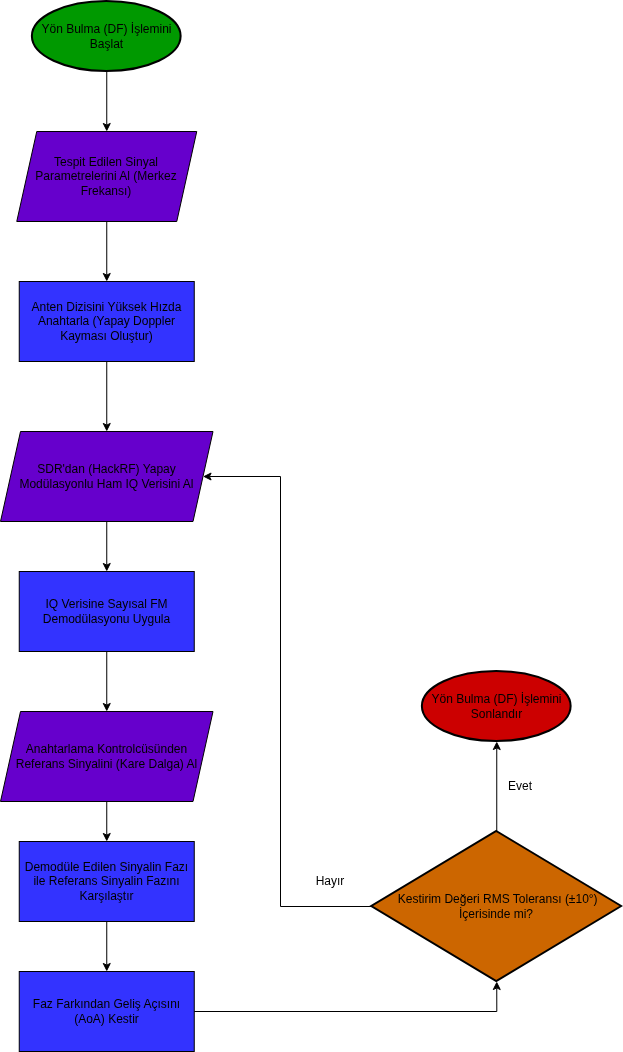

The diagram above was exported from draw.io. Its source (the exported page's mxGraphModel, read from the mxfile embedded in the PNG):
<mxGraphModel dx="1449" dy="799" grid="1" gridSize="10" guides="1" tooltips="1" connect="1" arrows="1" fold="1" page="1" pageScale="1" pageWidth="827" pageHeight="1169" math="0" shadow="0">
  <root>
    <mxCell id="0" />
    <mxCell id="1" parent="0" />
    <mxCell id="Uw9VUkOZCUtG2mPkAH5D-3" edge="1" parent="1" source="Uw9VUkOZCUtG2mPkAH5D-1" style="edgeStyle=orthogonalEdgeStyle;rounded=0;orthogonalLoop=1;jettySize=auto;html=1;exitX=0.5;exitY=1;exitDx=0;exitDy=0;exitPerimeter=0;entryX=0.5;entryY=0;entryDx=0;entryDy=0;" target="Uw9VUkOZCUtG2mPkAH5D-2">
      <mxGeometry relative="1" as="geometry" />
    </mxCell>
    <mxCell id="Uw9VUkOZCUtG2mPkAH5D-1" parent="1" style="strokeWidth=2;html=1;shape=mxgraph.flowchart.start_1;whiteSpace=wrap;fillColor=light-dark(#009900,#009900);" value="Yön Bulma (DF) İşlemini Başlat" vertex="1">
      <mxGeometry height="70" width="148.75" x="101.88" y="90" as="geometry" />
    </mxCell>
    <mxCell id="Uw9VUkOZCUtG2mPkAH5D-5" edge="1" parent="1" source="Uw9VUkOZCUtG2mPkAH5D-2" style="edgeStyle=orthogonalEdgeStyle;rounded=0;orthogonalLoop=1;jettySize=auto;html=1;exitX=0.5;exitY=1;exitDx=0;exitDy=0;entryX=0.5;entryY=0;entryDx=0;entryDy=0;" target="Uw9VUkOZCUtG2mPkAH5D-4">
      <mxGeometry relative="1" as="geometry" />
    </mxCell>
    <mxCell id="Uw9VUkOZCUtG2mPkAH5D-2" parent="1" style="shape=parallelogram;perimeter=parallelogramPerimeter;whiteSpace=wrap;html=1;fixedSize=1;fillColor=light-dark(#6600CC,#6600CC);" value="Tespit Edilen Sinyal Parametrelerini Al (Merkez Frekansı)" vertex="1">
      <mxGeometry height="90" width="180" x="86.25" y="220" as="geometry" />
    </mxCell>
    <mxCell id="Uw9VUkOZCUtG2mPkAH5D-7" edge="1" parent="1" source="Uw9VUkOZCUtG2mPkAH5D-4" style="edgeStyle=orthogonalEdgeStyle;rounded=0;orthogonalLoop=1;jettySize=auto;html=1;exitX=0.5;exitY=1;exitDx=0;exitDy=0;entryX=0.5;entryY=0;entryDx=0;entryDy=0;" target="Uw9VUkOZCUtG2mPkAH5D-6">
      <mxGeometry relative="1" as="geometry" />
    </mxCell>
    <mxCell id="Uw9VUkOZCUtG2mPkAH5D-4" parent="1" style="rounded=0;whiteSpace=wrap;html=1;fillColor=light-dark(#3333FF,#3333FF);" value="Anten Dizisini Yüksek Hızda Anahtarla (Yapay Doppler Kayması Oluştur)" vertex="1">
      <mxGeometry height="80" width="175" x="88.75" y="370" as="geometry" />
    </mxCell>
    <mxCell id="Uw9VUkOZCUtG2mPkAH5D-9" edge="1" parent="1" source="Uw9VUkOZCUtG2mPkAH5D-6" style="edgeStyle=orthogonalEdgeStyle;rounded=0;orthogonalLoop=1;jettySize=auto;html=1;exitX=0.5;exitY=1;exitDx=0;exitDy=0;entryX=0.5;entryY=0;entryDx=0;entryDy=0;" target="Uw9VUkOZCUtG2mPkAH5D-8">
      <mxGeometry relative="1" as="geometry" />
    </mxCell>
    <mxCell id="Uw9VUkOZCUtG2mPkAH5D-6" parent="1" style="shape=parallelogram;perimeter=parallelogramPerimeter;whiteSpace=wrap;html=1;fixedSize=1;fillColor=light-dark(#6600CC,#6600CC);" value="SDR'dan (HackRF) Yapay Modülasyonlu Ham IQ Verisini Al" vertex="1">
      <mxGeometry height="90" width="212.5" x="70" y="520" as="geometry" />
    </mxCell>
    <mxCell id="Uw9VUkOZCUtG2mPkAH5D-11" edge="1" parent="1" source="Uw9VUkOZCUtG2mPkAH5D-8" style="edgeStyle=orthogonalEdgeStyle;rounded=0;orthogonalLoop=1;jettySize=auto;html=1;exitX=0.5;exitY=1;exitDx=0;exitDy=0;entryX=0.5;entryY=0;entryDx=0;entryDy=0;" target="Uw9VUkOZCUtG2mPkAH5D-10">
      <mxGeometry relative="1" as="geometry" />
    </mxCell>
    <mxCell id="Uw9VUkOZCUtG2mPkAH5D-8" parent="1" style="rounded=0;whiteSpace=wrap;html=1;fillColor=light-dark(#3333FF,#3333FF);" value="IQ Verisine Sayısal FM Demodülasyonu Uygula" vertex="1">
      <mxGeometry height="80" width="175" x="88.75" y="660" as="geometry" />
    </mxCell>
    <mxCell id="Uw9VUkOZCUtG2mPkAH5D-13" edge="1" parent="1" source="Uw9VUkOZCUtG2mPkAH5D-10" style="edgeStyle=orthogonalEdgeStyle;rounded=0;orthogonalLoop=1;jettySize=auto;html=1;exitX=0.5;exitY=1;exitDx=0;exitDy=0;entryX=0.5;entryY=0;entryDx=0;entryDy=0;" target="Uw9VUkOZCUtG2mPkAH5D-12">
      <mxGeometry relative="1" as="geometry" />
    </mxCell>
    <mxCell id="Uw9VUkOZCUtG2mPkAH5D-10" parent="1" style="shape=parallelogram;perimeter=parallelogramPerimeter;whiteSpace=wrap;html=1;fixedSize=1;fillColor=light-dark(#6600CC,#6600CC);" value="Anahtarlama Kontrolcüsünden Referans Sinyalini (Kare Dalga) Al" vertex="1">
      <mxGeometry height="90" width="212.5" x="70" y="800" as="geometry" />
    </mxCell>
    <mxCell id="Uw9VUkOZCUtG2mPkAH5D-15" edge="1" parent="1" source="Uw9VUkOZCUtG2mPkAH5D-12" style="edgeStyle=orthogonalEdgeStyle;rounded=0;orthogonalLoop=1;jettySize=auto;html=1;exitX=0.5;exitY=1;exitDx=0;exitDy=0;entryX=0.5;entryY=0;entryDx=0;entryDy=0;" target="Uw9VUkOZCUtG2mPkAH5D-14">
      <mxGeometry relative="1" as="geometry" />
    </mxCell>
    <mxCell id="Uw9VUkOZCUtG2mPkAH5D-12" parent="1" style="rounded=0;whiteSpace=wrap;html=1;fillColor=light-dark(#3333FF,#3333FF);" value="Demodüle Edilen Sinyalin Fazı ile Referans Sinyalin Fazını Karşılaştır" vertex="1">
      <mxGeometry height="80" width="175" x="88.75" y="930" as="geometry" />
    </mxCell>
    <mxCell id="Uw9VUkOZCUtG2mPkAH5D-14" parent="1" style="rounded=0;whiteSpace=wrap;html=1;fillColor=light-dark(#3333FF,#3333FF);" value="Faz Farkından&amp;nbsp;Geliş Açısını (AoA) Kestir" vertex="1">
      <mxGeometry height="80" width="175" x="88.75" y="1060" as="geometry" />
    </mxCell>
    <mxCell id="Uw9VUkOZCUtG2mPkAH5D-18" edge="1" parent="1" source="Uw9VUkOZCUtG2mPkAH5D-16" style="edgeStyle=orthogonalEdgeStyle;rounded=0;orthogonalLoop=1;jettySize=auto;html=1;exitX=0;exitY=0.5;exitDx=0;exitDy=0;exitPerimeter=0;entryX=1;entryY=0.5;entryDx=0;entryDy=0;" target="Uw9VUkOZCUtG2mPkAH5D-6">
      <mxGeometry relative="1" as="geometry">
        <Array as="points">
          <mxPoint x="350" y="995" />
          <mxPoint x="350" y="565" />
        </Array>
      </mxGeometry>
    </mxCell>
    <mxCell id="Uw9VUkOZCUtG2mPkAH5D-16" parent="1" style="strokeWidth=2;html=1;shape=mxgraph.flowchart.decision;whiteSpace=wrap;fillColor=light-dark(#CC6600,#CC6600);" value="&amp;nbsp; Kestirim Değeri RMS Toleransı (±10°)&amp;nbsp;&lt;div&gt;&lt;span style=&quot;background-color: transparent; color: light-dark(rgb(0, 0, 0), rgb(255, 255, 255));&quot;&gt;İçerisinde mi?&lt;/span&gt;&lt;/div&gt;" vertex="1">
      <mxGeometry height="150" width="250" x="441.25" y="920" as="geometry" />
    </mxCell>
    <mxCell id="Uw9VUkOZCUtG2mPkAH5D-17" edge="1" parent="1" source="Uw9VUkOZCUtG2mPkAH5D-14" style="edgeStyle=orthogonalEdgeStyle;rounded=0;orthogonalLoop=1;jettySize=auto;html=1;exitX=1;exitY=0.5;exitDx=0;exitDy=0;entryX=0.5;entryY=1;entryDx=0;entryDy=0;entryPerimeter=0;" target="Uw9VUkOZCUtG2mPkAH5D-16">
      <mxGeometry relative="1" as="geometry" />
    </mxCell>
    <mxCell id="Uw9VUkOZCUtG2mPkAH5D-19" parent="1" style="text;html=1;whiteSpace=wrap;strokeColor=none;fillColor=none;align=center;verticalAlign=middle;rounded=0;" value="Hayır" vertex="1">
      <mxGeometry height="30" width="60" x="370" y="955" as="geometry" />
    </mxCell>
    <mxCell id="Uw9VUkOZCUtG2mPkAH5D-22" parent="1" style="strokeWidth=2;html=1;shape=mxgraph.flowchart.start_1;whiteSpace=wrap;fillColor=light-dark(#CC0000,#CC0000);" value="Yön Bulma (DF) İşlemini Sonlandır" vertex="1">
      <mxGeometry height="70" width="148.75" x="491.88" y="760" as="geometry" />
    </mxCell>
    <mxCell id="Uw9VUkOZCUtG2mPkAH5D-23" edge="1" parent="1" source="Uw9VUkOZCUtG2mPkAH5D-16" style="edgeStyle=orthogonalEdgeStyle;rounded=0;orthogonalLoop=1;jettySize=auto;html=1;exitX=0.5;exitY=0;exitDx=0;exitDy=0;exitPerimeter=0;entryX=0.5;entryY=1;entryDx=0;entryDy=0;entryPerimeter=0;" target="Uw9VUkOZCUtG2mPkAH5D-22">
      <mxGeometry relative="1" as="geometry" />
    </mxCell>
    <mxCell id="Uw9VUkOZCUtG2mPkAH5D-24" parent="1" style="text;html=1;whiteSpace=wrap;strokeColor=none;fillColor=none;align=center;verticalAlign=middle;rounded=0;" value="Evet" vertex="1">
      <mxGeometry height="30" width="60" x="560" y="860" as="geometry" />
    </mxCell>
  </root>
</mxGraphModel>